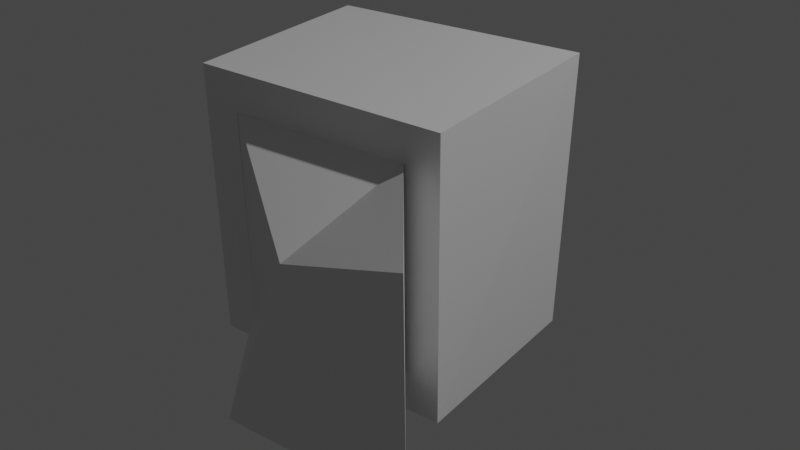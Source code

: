 # Source: testobj.blend  (saved by Blender 3.1.7; exported with 4.5.12 LTS)
import bpy
from mathutils import Matrix  # noqa: F401  (used for matrix-valued properties, if any)

bpy.ops.wm.read_factory_settings(use_empty=True)
scene = bpy.context.scene
scene.name = 'Scene'

# ---- collections
col_collection = bpy.data.collections.new('Collection'); scene.collection.children.link(col_collection)

# ---- materials (node trees are filled in below, after node groups)
mat_material = bpy.data.materials.new('Material')
mat_material.alpha_threshold = 0.0
mat_material.use_transparent_shadow = False
mat_material.line_color = (0.0, 0.0, 0.0, 1.0)

# ---- material node trees
mat_material.use_nodes = True; mat_material.node_tree.nodes.clear()
_N = mat_material.node_tree.nodes; _L = mat_material.node_tree.links
n0 = _N.new('ShaderNodeOutputMaterial'); n0.name = 'Material Output'; n0.location = (300, 300)
n1 = _N.new('ShaderNodeBsdfPrincipled'); n1.name = 'Principled BSDF'; n1.location = (10, 300)
n1.distribution = 'GGX'
n1.subsurface_method = 'RANDOM_WALK_SKIN'
n1.inputs[2].default_value = 0.4
n1.inputs[3].default_value = 1.45
n1.inputs[27].default_value = (0.0, 0.0, 0.0, 1.0)
n1.inputs[28].default_value = 1.0
_L.new(n1.outputs[0], n0.inputs[0])
n0.is_active_output = True

# ---- world
world_world = bpy.data.worlds.new('World'); scene.world = world_world
world_world.use_nodes = True; world_world.node_tree.nodes.clear()
_N = world_world.node_tree.nodes; _L = world_world.node_tree.links
n0 = _N.new('ShaderNodeOutputWorld'); n0.name = 'World Output'; n0.location = (300, 300)
n1 = _N.new('ShaderNodeBackground'); n1.name = 'Background'; n1.location = (10, 300)
n1.inputs[0].default_value = (0.05088, 0.05088, 0.05088, 1.0)
_L.new(n1.outputs[0], n0.inputs[0])
n0.is_active_output = True
world_world.color = (0.05088, 0.05088, 0.05088)
world_world.use_sun_shadow = False
world_world.sun_shadow_jitter_overblur = 0.0

# ---- cameras
cam_camera = bpy.data.cameras.new('Camera')
cam_camera.clip_end = 100.0
cam_camera.ortho_scale = 7.314

# ---- lights
light_light = bpy.data.lights.new('Light', 'POINT')
light_light.transmission_factor = 0.0
light_light.energy = 1000.0
light_light.shadow_soft_size = 0.1
light_light.shadow_maximum_resolution = 0.006
light_light.use_absolute_resolution = True

# ---- meshes
me_quad_sphere = bpy.data.meshes.new('Quad Sphere')
me_quad_sphere.from_pydata([(-1.447, -1.36, -0.1858), (-1.464, -1.323, -1.144), (-0.5979, -1.319, -0.1869), (-0.6181, -1.283, -1.152), (-1.65, -1.315, -1.317), (-1.613, -1.38, -0.004718), (-0.4255, -1.322, -0.02005), (-0.4649, -1.257, -1.341), (-1.469, -1.32, -1.143), (-1.446, -1.362, -0.1861), (-0.5996, -1.32, -0.191), (-0.6247, -1.28, -1.156), (-0.8101, -1.767, -0.494), (-0.9219, -1.973, -1.123), (-0.06167, -1.967, -0.1733), (-0.07601, -1.932, -1.13), (-1.373, -0.09517, -0.2886), (-1.658, -0.4482, 0.02306), (-1.397, -0.06828, -0.96), (-1.698, -0.3808, -1.288), (-0.7972, -0.05561, -0.285), (-0.454, -0.3568, 0.02359), (-0.8335, -0.02798, -0.9707), (-0.5126, -0.3187, -1.312)], [], [(22, 16, 20), (1, 12, 0), (4, 23, 7), (17, 4, 5), (7, 21, 6), (9, 4, 8), (10, 5, 9), (8, 7, 11), (11, 6, 10), (1, 9, 8), (2, 9, 0), (1, 11, 3), (3, 10, 2), (12, 15, 14), (2, 15, 3), (2, 12, 14), (3, 13, 1), (18, 17, 16), (20, 23, 22), (17, 20, 16), (23, 18, 22), (6, 17, 5), (22, 18, 16), (1, 13, 12), (4, 19, 23), (17, 19, 4), (7, 23, 21), (9, 5, 4), (10, 6, 5), (8, 4, 7), (11, 7, 6), (1, 0, 9), (2, 10, 9), (1, 8, 11), (3, 11, 10), (12, 13, 15), (2, 14, 15), (2, 0, 12), (3, 15, 13), (18, 19, 17), (20, 21, 23), (17, 21, 20), (23, 19, 18), (6, 21, 17)])
_uv = me_quad_sphere.uv_layers.new(name='UVMap')
_uv.uv.foreach_set('vector', [0.5642, 0.8158, 0.4363, 0.9348, 0.4358, 0.8152, 0.591, 0.2864, 0.409, 0.2864, 0.409, 0.2864, 0.875, 0.5, 0.625, 0.687, 0.625, 0.5, 0.375, 0.06302, 0.625, 0.25, 0.375, 0.25, 0.625, 0.5, 0.375, 0.6884, 0.375, 0.5, 0.409, 0.2864, 0.625, 0.25, 0.591, 0.2864, 0.409, 0.4636, 0.375, 0.25, 0.409, 0.2864, 0.591, 0.2864, 0.625, 0.5, 0.591, 0.4636, 0.591, 0.4636, 0.375, 0.5, 0.409, 0.4636, 0.591, 0.2864, 0.409, 0.2864, 0.591, 0.2864, 0.409, 0.4636, 0.409, 0.2864, 0.409, 0.2864, 0.591, 0.2864, 0.591, 0.4636, 0.591, 0.4636, 0.591, 0.4636, 0.409, 0.4636, 0.409, 0.4636, 0.409, 0.2864, 0.591, 0.4636, 0.409, 0.4636, 0.409, 0.4636, 0.591, 0.4636, 0.591, 0.4636, 0.409, 0.4636, 0.409, 0.2864, 0.409, 0.4636, 0.591, 0.4636, 0.591, 0.2864, 0.591, 0.2864, 0.5637, 0.9342, 0.375, 1.0, 0.4363, 0.9348, 0.4358, 0.8152, 0.625, 0.687, 0.5642, 0.8158, 0.375, 1.0, 0.4358, 0.8152, 0.4363, 0.9348, 0.625, 0.75, 0.5637, 0.9342, 0.5642, 0.8158, 0.375, 0.5, 0.125, 0.687, 0.125, 0.5, 0.5642, 0.8158, 0.5637, 0.9342, 0.4363, 0.9348, 0.591, 0.2864, 0.591, 0.2864, 0.409, 0.2864, 0.875, 0.5, 0.875, 0.687, 0.625, 0.687, 0.375, 0.06302, 0.625, 0.06302, 0.625, 0.25, 0.625, 0.5, 0.625, 0.687, 0.375, 0.6884, 0.409, 0.2864, 0.375, 0.25, 0.625, 0.25, 0.409, 0.4636, 0.375, 0.5, 0.375, 0.25, 0.591, 0.2864, 0.625, 0.25, 0.625, 0.5, 0.591, 0.4636, 0.625, 0.5, 0.375, 0.5, 0.591, 0.2864, 0.409, 0.2864, 0.409, 0.2864, 0.409, 0.4636, 0.409, 0.4636, 0.409, 0.2864, 0.591, 0.2864, 0.591, 0.2864, 0.591, 0.4636, 0.591, 0.4636, 0.591, 0.4636, 0.409, 0.4636, 0.409, 0.2864, 0.591, 0.2864, 0.591, 0.4636, 0.409, 0.4636, 0.409, 0.4636, 0.591, 0.4636, 0.409, 0.4636, 0.409, 0.2864, 0.409, 0.2864, 0.591, 0.4636, 0.591, 0.4636, 0.591, 0.2864, 0.5637, 0.9342, 0.625, 1.0, 0.375, 1.0, 0.4358, 0.8152, 0.375, 0.6884, 0.625, 0.687, 0.375, 1.0, 0.375, 0.753, 0.4358, 0.8152, 0.625, 0.75, 0.625, 1.0, 0.5637, 0.9342, 0.375, 0.5, 0.375, 0.6884, 0.125, 0.687])
_ca = me_quad_sphere.color_attributes.new('Col', 'BYTE_COLOR', 'CORNER')
_ca.data.foreach_set('color', [1.0, 1.0, 1.0, 1.0, 1.0, 1.0, 1.0, 1.0, 1.0, 1.0, 1.0, 1.0, 1.0, 1.0, 1.0, 1.0, 1.0, 1.0, 1.0, 1.0, 1.0, 1.0, 1.0, 1.0, 1.0, 1.0, 1.0, 1.0, 1.0, 1.0, 1.0, 1.0, 1.0, 1.0, 1.0, 1.0, 1.0, 1.0, 1.0, 1.0, 1.0, 1.0, 1.0, 1.0, 1.0, 1.0, 1.0, 1.0, 1.0, 1.0, 1.0, 1.0, 1.0, 1.0, 1.0, 1.0, 1.0, 1.0, 1.0, 1.0, 1.0, 1.0, 1.0, 1.0, 1.0, 1.0, 1.0, 1.0, 1.0, 1.0, 1.0, 1.0, 1.0, 1.0, 1.0, 1.0, 1.0, 1.0, 1.0, 1.0, 1.0, 1.0, 1.0, 1.0, 1.0, 1.0, 1.0, 1.0, 1.0, 1.0, 1.0, 1.0, 1.0, 1.0, 1.0, 1.0, 1.0, 1.0, 1.0, 1.0, 1.0, 1.0, 1.0, 1.0, 1.0, 1.0, 1.0, 1.0, 1.0, 1.0, 1.0, 1.0, 1.0, 1.0, 1.0, 1.0, 1.0, 1.0, 1.0, 1.0, 1.0, 1.0, 1.0, 1.0, 1.0, 1.0, 1.0, 1.0, 1.0, 1.0, 1.0, 1.0, 1.0, 1.0, 1.0, 1.0, 1.0, 1.0, 1.0, 1.0, 1.0, 1.0, 1.0, 1.0, 1.0, 1.0, 1.0, 1.0, 1.0, 1.0, 1.0, 1.0, 1.0, 1.0, 1.0, 1.0, 1.0, 1.0, 1.0, 1.0, 1.0, 1.0, 1.0, 1.0, 1.0, 1.0, 1.0, 1.0, 1.0, 1.0, 1.0, 1.0, 1.0, 1.0, 1.0, 1.0, 1.0, 1.0, 1.0, 1.0, 1.0, 1.0, 1.0, 1.0, 1.0, 1.0, 1.0, 1.0, 1.0, 1.0, 1.0, 1.0, 1.0, 1.0, 1.0, 1.0, 1.0, 1.0, 1.0, 1.0, 1.0, 1.0, 1.0, 1.0, 1.0, 1.0, 1.0, 1.0, 1.0, 1.0, 1.0, 1.0, 1.0, 1.0, 1.0, 1.0, 1.0, 1.0, 1.0, 1.0, 1.0, 1.0, 1.0, 1.0, 1.0, 1.0, 1.0, 1.0, 1.0, 1.0, 1.0, 1.0, 1.0, 1.0, 1.0, 1.0, 1.0, 1.0, 1.0, 1.0, 1.0, 1.0, 1.0, 1.0, 1.0, 1.0, 1.0, 1.0, 1.0, 1.0, 1.0, 1.0, 1.0, 1.0, 1.0, 1.0, 1.0, 1.0, 1.0, 1.0, 1.0, 1.0, 1.0, 1.0, 1.0, 1.0, 1.0, 1.0, 1.0, 1.0, 1.0, 1.0, 1.0, 1.0, 1.0, 1.0, 1.0, 1.0, 1.0, 1.0, 1.0, 1.0, 1.0, 1.0, 1.0, 1.0, 1.0, 1.0, 1.0, 1.0, 1.0, 1.0, 1.0, 1.0, 1.0, 1.0, 1.0, 1.0, 1.0, 1.0, 1.0, 1.0, 1.0, 1.0, 1.0, 1.0, 1.0, 1.0, 1.0, 1.0, 1.0, 1.0, 1.0, 1.0, 1.0, 1.0, 1.0, 1.0, 1.0, 1.0, 1.0, 1.0, 1.0, 1.0, 1.0, 1.0, 1.0, 1.0, 1.0, 1.0, 1.0, 1.0, 1.0, 1.0, 1.0, 1.0, 1.0, 1.0, 1.0, 1.0, 1.0, 1.0, 1.0, 1.0, 1.0, 1.0, 1.0, 1.0, 1.0, 1.0, 1.0, 1.0, 1.0, 1.0, 1.0, 1.0, 1.0, 1.0, 1.0, 1.0, 1.0, 1.0, 1.0, 1.0, 1.0, 1.0, 1.0, 1.0, 1.0, 1.0, 1.0, 1.0, 1.0, 1.0, 1.0, 1.0, 1.0, 1.0, 1.0, 1.0, 1.0, 1.0, 1.0, 1.0, 1.0, 1.0, 1.0, 1.0, 1.0, 1.0, 1.0, 1.0, 1.0, 1.0, 1.0, 1.0, 1.0, 1.0, 1.0, 1.0, 1.0, 1.0, 1.0, 1.0, 1.0, 1.0, 1.0, 1.0, 1.0, 1.0, 1.0, 1.0, 1.0, 1.0, 1.0, 1.0, 1.0, 1.0, 1.0, 1.0, 1.0, 1.0, 1.0, 1.0, 1.0, 1.0, 1.0, 1.0, 1.0, 1.0, 1.0, 1.0, 1.0, 1.0, 1.0, 1.0, 1.0, 1.0, 1.0, 1.0, 1.0, 1.0, 1.0, 1.0, 1.0, 1.0, 1.0, 1.0, 1.0, 1.0, 1.0, 1.0, 1.0, 1.0, 1.0, 1.0, 1.0, 1.0, 1.0, 1.0, 1.0, 1.0, 1.0, 1.0, 1.0, 1.0, 1.0, 1.0, 1.0, 1.0, 1.0, 1.0, 1.0, 1.0, 1.0, 1.0, 1.0, 1.0, 1.0, 1.0, 1.0, 1.0, 1.0, 1.0, 1.0, 1.0, 1.0, 1.0, 1.0, 1.0, 1.0, 1.0, 1.0, 1.0, 1.0, 1.0, 1.0, 1.0, 1.0, 1.0, 1.0, 1.0, 1.0, 1.0, 1.0, 1.0, 1.0, 1.0, 1.0, 1.0, 1.0, 1.0, 1.0, 1.0, 1.0, 1.0, 1.0, 1.0, 1.0, 1.0, 1.0, 1.0, 1.0, 1.0, 1.0, 1.0, 1.0, 1.0])
me_quad_sphere.materials.append(mat_material)
me_quad_sphere.remesh_voxel_size = 0.035
me_quad_sphere.use_remesh_fix_poles = True
me_quad_sphere.use_remesh_preserve_attributes = False
me_quad_sphere.use_mirror_vertex_groups = False
me_quad_sphere.update()

# ---- objects
ob_camera = bpy.data.objects.new('Camera', cam_camera)
ob_quad_sphere = bpy.data.objects.new('Quad Sphere', me_quad_sphere)
ob_light = bpy.data.objects.new('Light', light_light)

# ---- transforms, parenting, visibility, modifiers, constraints
ob_camera.location = (7.359, -6.926, 4.946)
ob_camera.rotation_euler = (1.109, 0.0, 0.8149)
ob_camera.lock_rotations_4d = False
ob_camera.empty_display_type = 'ARROWS'
ob_camera.color = (0.0, 0.0, 0.0, 0.0)
ob_camera.display_type = 'WIRE'
ob_camera.lineart.crease_threshold = 0.0
ob_quad_sphere.location = (0.0, 0.0, 0.0)
ob_quad_sphere.lock_rotations_4d = False
ob_quad_sphere.empty_display_type = 'ARROWS'
ob_quad_sphere.lineart.crease_threshold = 0.0
ob_light.location = (4.076, 1.005, 5.904)
ob_light.rotation_euler = (0.6503, 0.05522, 1.866)
ob_light.lock_rotations_4d = False
ob_light.empty_display_type = 'ARROWS'
ob_light.color = (0.0, 0.0, 0.0, 0.0)
ob_light.lineart.crease_threshold = 0.0

# ---- collection membership
col_collection.objects.link(ob_camera)
col_collection.objects.link(ob_quad_sphere)
col_collection.objects.link(ob_light)

# ---- scene / render settings (as saved in the file)
scene.frame_start = 1; scene.frame_end = 250; scene.frame_set(1)
scene.render.engine = 'BLENDER_EEVEE_NEXT'
scene.cycles.sampling_pattern = 'TABULATED_SOBOL'
scene.cycles.use_light_tree = False
scene.view_settings.view_transform = 'Filmic'
bpy.context.view_layer.update()

# ---- added for rendering (the .blend has no active camera): camera
cam_auto = bpy.data.cameras.new('AutoCamera')
cam_auto.lens = 50.0
cam_auto.sensor_width = 36.0
cam_auto.clip_end = 1000.0
ob_auto_camera = bpy.data.objects.new('AutoCamera', cam_auto)
scene.collection.objects.link(ob_auto_camera)
ob_auto_camera.location = (1.78954, -4.20387, 1.47678)
ob_auto_camera.rotation_euler = (1.09748, -7.21219e-08, 0.694738)
scene.camera = ob_auto_camera
bpy.context.view_layer.update()
